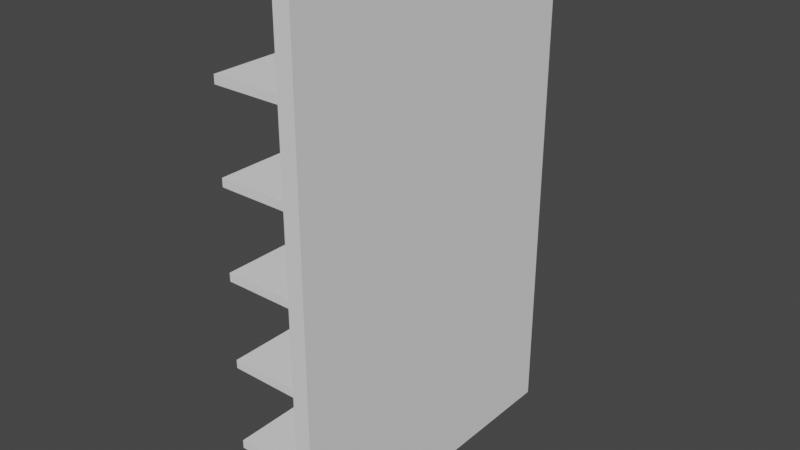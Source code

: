 # Source: shelve.blend  (saved by Blender 2.83.19; exported with 4.5.12 LTS)
import bpy
from mathutils import Matrix  # noqa: F401  (used for matrix-valued properties, if any)

bpy.ops.wm.read_factory_settings(use_empty=True)
scene = bpy.context.scene
scene.name = 'Scene'

# ---- collections
col_collection = bpy.data.collections.new('Collection'); scene.collection.children.link(col_collection)

# ---- world
world_world = bpy.data.worlds.new('World'); scene.world = world_world
world_world.use_nodes = True; world_world.node_tree.nodes.clear()
_N = world_world.node_tree.nodes; _L = world_world.node_tree.links
n0 = _N.new('ShaderNodeOutputWorld'); n0.name = 'World Output'; n0.location = (300, 300)
n1 = _N.new('ShaderNodeBackground'); n1.name = 'Background'; n1.location = (10, 300)
n1.inputs[0].default_value = (0.05088, 0.05088, 0.05088, 1.0)
_L.new(n1.outputs[0], n0.inputs[0])
n0.is_active_output = True
world_world.color = (0.05088, 0.05088, 0.05088)
world_world.use_sun_shadow = False
world_world.sun_shadow_jitter_overblur = 0.0

# ---- meshes
me_cube_002 = bpy.data.meshes.new('Cube.002')
me_cube_002.from_pydata([(-1.0, -8.0, 0.0), (-1.0, -8.0, 0.1941), (-1.0, 0.0, 0.0), (-1.0, 0.0, 0.1941), (1.0, -8.0, 0.0), (1.0, -8.0, 0.1941), (1.0, 0.0, 0.0), (1.0, 0.0, 0.1941), (0.6049, 0.0, 0.0), (0.6049, 0.0, 0.1941), (0.6049, -8.0, 0.0), (0.6049, -8.0, 0.1941), (0.6049, 0.0, 2.042), (1.0, 0.0, 2.042), (1.0, -8.0, 2.042), (0.6049, -8.0, 2.042)], [], [(0, 1, 3, 2), (8, 9, 7, 6), (6, 7, 5, 4), (10, 11, 1, 0), (8, 6, 4, 10), (9, 3, 1, 11), (11, 5, 14, 15), (2, 8, 10, 0), (4, 5, 11, 10), (2, 3, 9, 8), (13, 12, 15, 14), (7, 9, 12, 13), (9, 11, 15, 12), (5, 7, 13, 14)])
_uv = me_cube_002.uv_layers.new(name='UVMap')
_uv.uv.foreach_set('vector', [0.375, 0.0, 0.625, 0.0, 0.625, 0.25, 0.375, 0.25, 0.375, 0.4506, 0.625, 0.4506, 0.625, 0.5, 0.375, 0.5, 0.375, 0.5, 0.625, 0.5, 0.625, 0.75, 0.375, 0.75, 0.375, 0.7994, 0.625, 0.7994, 0.625, 1.0, 0.375, 1.0, 0.3256, 0.5, 0.375, 0.5, 0.375, 0.75, 0.3256, 0.75, 0.6744, 0.5, 0.875, 0.5, 0.875, 0.75, 0.6744, 0.75, 0.625, 0.7994, 0.625, 0.75, 0.625, 0.75, 0.625, 0.7994, 0.125, 0.5, 0.3256, 0.5, 0.3256, 0.75, 0.125, 0.75, 0.375, 0.75, 0.625, 0.75, 0.625, 0.7994, 0.375, 0.7994, 0.375, 0.25, 0.625, 0.25, 0.625, 0.4506, 0.375, 0.4506, 0.625, 0.5, 0.6744, 0.5, 0.6744, 0.75, 0.625, 0.75, 0.625, 0.5, 0.625, 0.4506, 0.625, 0.4506, 0.625, 0.5, 0.6744, 0.5, 0.6744, 0.75, 0.6744, 0.75, 0.6744, 0.5, 0.625, 0.75, 0.625, 0.5, 0.625, 0.5, 0.625, 0.75])
me_cube_002.use_remesh_fix_poles = True
me_cube_002.use_remesh_preserve_attributes = False
me_cube_002.use_mirror_vertex_groups = False
me_cube_002.update()

# ---- objects
ob_cube = bpy.data.objects.new('Cube', me_cube_002)

# ---- transforms, parenting, visibility, modifiers, constraints
ob_cube.location = (0.0, 0.0, 0.0)
ob_cube.lineart.crease_threshold = 0.0
_m = ob_cube.modifiers.new('Array', 'ARRAY')
_m.count = 6
_m.constant_offset_displace = (0.0, 0.0, 0.0)
_m.relative_offset_displace = (0.0, 0.0, 1.0)

# ---- collection membership
col_collection.objects.link(ob_cube)

# ---- scene / render settings (as saved in the file)
scene.frame_start = 1; scene.frame_end = 250; scene.frame_set(1)
scene.render.engine = 'BLENDER_EEVEE_NEXT'
scene.cycles.use_denoising = False
scene.cycles.samples = 128
scene.cycles.sampling_pattern = 'TABULATED_SOBOL'
scene.cycles.use_adaptive_sampling = False
scene.cycles.use_light_tree = False
scene.view_settings.view_transform = 'Filmic'
bpy.context.view_layer.update()

# ---- added for rendering (the .blend has no active camera and no usable light): camera, sun
cam_auto = bpy.data.cameras.new('AutoCamera')
cam_auto.lens = 50.0
cam_auto.sensor_width = 36.0
cam_auto.clip_end = 1000.0
ob_auto_camera = bpy.data.objects.new('AutoCamera', cam_auto)
scene.collection.objects.link(ob_auto_camera)
ob_auto_camera.location = (13.662, -20.3944, 17.0541)
ob_auto_camera.rotation_euler = (1.09748, -7.21219e-08, 0.694738)
scene.camera = ob_auto_camera
light_auto_sun = bpy.data.lights.new('AutoSun', 'SUN')
light_auto_sun.energy = 3.0
light_auto_sun.angle = 0.0523599
ob_auto_sun = bpy.data.objects.new('AutoSun', light_auto_sun)
scene.collection.objects.link(ob_auto_sun)
ob_auto_sun.rotation_euler = (0.872665, 0.174533, 0.523599)
bpy.context.view_layer.update()
